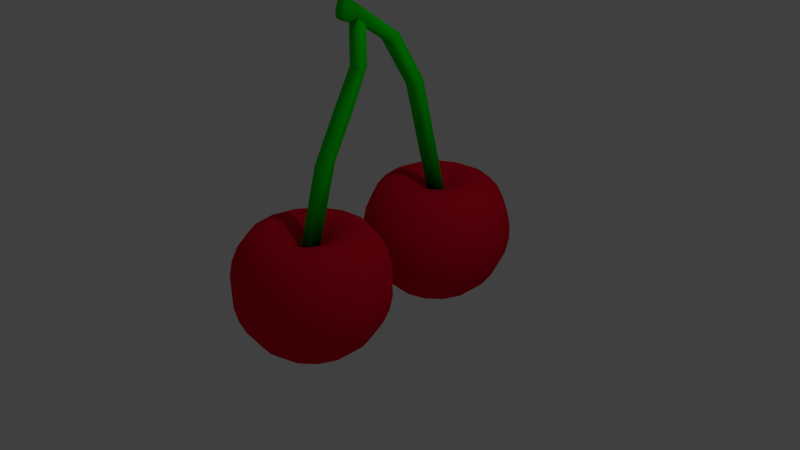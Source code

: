 # Source: cherry.blend  (saved by Blender 2.73.0; exported with 4.5.12 LTS)
import bpy
from mathutils import Matrix  # noqa: F401  (used for matrix-valued properties, if any)

bpy.ops.wm.read_factory_settings(use_empty=True)
scene = bpy.context.scene
scene.name = 'Scene'

# ---- collections
col_collection_1 = bpy.data.collections.new('Collection 1'); scene.collection.children.link(col_collection_1)

# ---- materials (node trees are filled in below, after node groups)
mat_cherry_main = bpy.data.materials.new('cherry_main')
mat_cherry_main.alpha_threshold = 0.0
mat_cherry_main.use_transparent_shadow = False
mat_cherry_main.diffuse_color = (0.8, 0.00394, 0.02652, 1.0)
mat_cherry_main.roughness = 0.5
mat_cherry_branch = bpy.data.materials.new('cherry_branch')
mat_cherry_branch.alpha_threshold = 0.0
mat_cherry_branch.use_transparent_shadow = False
mat_cherry_branch.diffuse_color = (0.0, 0.8, 0.003148, 1.0)
mat_cherry_branch.roughness = 0.5

# ---- material node trees

# ---- world
world_world = bpy.data.worlds.new('World'); scene.world = world_world
world_world.color = (0.05088, 0.05088, 0.05088)
world_world.use_sun_shadow = False
world_world.sun_shadow_jitter_overblur = 0.0
world_world.cycles.sampling_method = 'MANUAL'
world_world.cycles.sample_map_resolution = 256

# ---- cameras
cam_camera = bpy.data.cameras.new('Camera')
cam_camera.clip_end = 100.0
cam_camera.lens = 35.0
cam_camera.sensor_width = 32.0
cam_camera.sensor_height = 18.0
cam_camera.ortho_scale = 7.314
cam_camera.dof.focus_distance = 0.0
cam_camera.dof.aperture_fstop = 128.0

# ---- lights
light_lamp = bpy.data.lights.new('Lamp', 'POINT')
light_lamp.transmission_factor = 0.0
light_lamp.cutoff_distance = 30.0
light_lamp.energy = 100.0
light_lamp.shadow_buffer_clip_start = 1.001
light_lamp.shadow_soft_size = 0.1
light_lamp.shadow_maximum_resolution = 0.006
light_lamp.use_absolute_resolution = True
light_lamp.cycles.use_multiple_importance_sampling = False

# ---- meshes
me_sphere = bpy.data.meshes.new('Sphere')
me_sphere.from_pydata([(-0.07294, -0.09024, 0.4499), (-0.07294, 0.06976, 0.4315), (0.08706, 0.06976, 0.4445), (0.08706, -0.09024, 0.4611), (-0.07294, 0.7888, 3.075), (-0.07294, 0.905, 2.993), (0.08706, 0.905, 2.993), (0.08706, 0.7888, 3.075), (-0.07294, 0.5056, 2.032), (-0.07294, 0.6652, 2.032), (0.08706, 0.6652, 2.032), (0.08706, 0.5056, 2.032), (-0.07294, 0.7747, 2.511), (-0.07294, 0.9003, 2.511), (0.08706, 0.9003, 2.511), (0.08706, 0.7747, 2.511), (-0.07294, 0.3657, 1.481), (0.08706, 0.3657, 1.482), (0.08706, 0.1903, 1.443), (-0.07294, 0.1903, 1.442), (-0.07309, 2.095, 0.3294), (-0.07309, 2.239, 0.3852), (0.08691, 2.239, 0.3862), (0.08691, 2.095, 0.3303), (-0.07309, 0.781, 3.078), (-0.07309, 0.6801, 3.318), (0.08691, 0.6801, 3.318), (0.08691, 0.781, 3.078), (-0.07309, 1.664, 2.095), (-0.07309, 1.808, 2.165), (0.08691, 1.808, 2.165), (0.08691, 1.664, 2.095), (-0.07309, 1.274, 2.733), (-0.07309, 1.418, 2.803), (0.08691, 1.418, 2.803), (0.08691, 1.274, 2.733), (-0.07309, 0.6517, 3.291), (0.08691, 0.6517, 3.291), (-0.07309, 0.6283, 3.26), (0.08691, 0.6283, 3.26), (-0.07309, 0.6108, 3.225), (0.08691, 0.6108, 3.225), (-0.07309, 0.5995, 3.188), (0.08691, 0.5995, 3.188), (-0.07309, 0.5949, 3.149), (0.08691, 0.5949, 3.149), (-0.07309, 0.597, 3.11), (0.08691, 0.597, 3.11), (-0.07745, 0.6229, 3.072), (0.08255, 0.6229, 3.072), (-0.07033, 0.6661, 3.05), (0.08967, 0.6661, 3.05), (-0.0746, 0.781, 3.078), (0.0854, 0.781, 3.078), (-0.2079, 2.143, 0.6315), (-0.4067, 2.143, 0.7245), (-0.5878, 2.143, 0.7282), (-0.7431, 2.143, 0.6499), (-0.866, 2.143, 0.5), (-0.9511, 2.143, 0.309), (-0.9945, 2.143, 0.1045), (-0.9945, 2.143, -0.1045), (-0.9511, 2.143, -0.309), (-0.866, 2.143, -0.5), (-0.7431, 2.143, -0.6691), (-0.5878, 2.143, -0.809), (-0.4067, 2.143, -0.9135), (-0.2079, 2.143, -0.9781), (-0.1899, 2.227, 0.6315), (-0.3716, 2.308, 0.7245), (-0.537, 2.382, 0.7282), (-0.6789, 2.445, 0.6499), (-0.7912, 2.495, 0.5), (-0.8688, 2.53, 0.309), (-0.9085, 2.547, 0.1045), (-0.9085, 2.547, -0.1045), (-0.8688, 2.53, -0.309), (-0.7912, 2.495, -0.5), (-0.6789, 2.445, -0.6691), (-0.537, 2.382, -0.809), (-0.3716, 2.308, -0.9135), (-0.1899, 2.227, -0.9781), (-0.1391, 2.297, 0.6315), (-0.2722, 2.445, 0.7245), (-0.3933, 2.58, 0.7282), (-0.4973, 2.695, 0.6499), (-0.5795, 2.786, 0.5), (-0.6364, 2.85, 0.309), (-0.6655, 2.882, 0.1045), (-0.6655, 2.882, -0.1045), (-0.6364, 2.85, -0.309), (-0.5795, 2.786, -0.5), (-0.4973, 2.695, -0.6691), (-0.3933, 2.58, -0.809), (-0.2722, 2.445, -0.9135), (-0.1391, 2.297, -0.9781), (-0.06425, 2.341, 0.6315), (-0.1257, 2.53, 0.7245), (-0.1816, 2.702, 0.7282), (-0.2296, 2.85, 0.6499), (-0.2676, 2.967, 0.5), (-0.2939, 3.047, 0.309), (-0.3073, 3.089, 0.1045), (-0.3073, 3.089, -0.1045), (-0.2939, 3.047, -0.309), (-0.2676, 2.967, -0.5), (-0.2296, 2.85, -0.6691), (-0.1816, 2.702, -0.809), (-0.1257, 2.53, -0.9135), (-0.06425, 2.341, -0.9781), (0.02173, 2.35, 0.6315), (0.04252, 2.547, 0.7245), (0.06144, 2.727, 0.7282), (0.07768, 2.882, 0.6499), (0.09052, 3.004, 0.5), (0.09941, 3.089, 0.309), (0.104, 3.132, 0.1045), (0.104, 3.132, -0.1045), (0.09941, 3.089, -0.309), (0.09052, 3.004, -0.5), (0.07768, 2.882, -0.6691), (0.06144, 2.727, -0.809), (0.04252, 2.547, -0.9135), (0.02173, 2.35, -0.9781), (0.104, 2.323, 0.6315), (0.2034, 2.495, 0.7245), (0.2939, 2.652, 0.7282), (0.3716, 2.786, 0.6499), (0.433, 2.893, 0.5), (0.4755, 2.967, 0.309), (0.4973, 3.004, 0.1045), (0.4973, 3.004, -0.1045), (0.4755, 2.967, -0.309), (0.433, 2.893, -0.5), (0.3716, 2.786, -0.6691), (0.2939, 2.652, -0.809), (0.2034, 2.495, -0.9135), (0.104, 2.323, -0.9781), (0.1682, 2.265, 0.6315), (0.3291, 2.382, 0.7245), (0.4755, 2.488, 0.7282), (0.6012, 2.58, 0.6499), (0.7006, 2.652, 0.5), (0.7694, 2.702, 0.309), (0.8046, 2.727, 0.1045), (0.8046, 2.727, -0.1045), (0.7694, 2.702, -0.309), (0.7006, 2.652, -0.5), (0.6012, 2.58, -0.6691), (0.4755, 2.488, -0.809), (0.3291, 2.382, -0.9135), (0.1682, 2.265, -0.9781), (0.2034, 2.186, 0.6315), (0.3978, 2.227, 0.7245), (0.5749, 2.265, 0.7282), (0.7269, 2.297, 0.6499), (0.8471, 2.323, 0.5), (0.9303, 2.341, 0.309), (0.9728, 2.35, 0.1045), (0.9728, 2.35, -0.1045), (0.9303, 2.341, -0.309), (0.8471, 2.323, -0.5), (0.7269, 2.297, -0.6691), (0.5749, 2.265, -0.809), (0.3978, 2.227, -0.9135), (0.2034, 2.186, -0.9781), (0.2034, 2.1, 0.6315), (0.3978, 2.058, 0.7245), (0.5749, 2.021, 0.7282), (0.7269, 1.988, 0.6499), (0.8471, 1.963, 0.5), (0.9303, 1.945, 0.309), (0.9728, 1.936, 0.1045), (0.9728, 1.936, -0.1045), (0.9303, 1.945, -0.309), (0.8471, 1.963, -0.5), (0.7269, 1.988, -0.6691), (0.5749, 2.021, -0.809), (0.3978, 2.058, -0.9135), (0.2034, 2.1, -0.9781), (0.1682, 2.021, 0.6315), (0.3291, 1.904, 0.7245), (0.4755, 1.797, 0.7282), (0.6012, 1.706, 0.6499), (0.7006, 1.634, 0.5), (0.7694, 1.584, 0.309), (0.8046, 1.558, 0.1045), (0.8046, 1.558, -0.1045), (0.7694, 1.584, -0.309), (0.7006, 1.634, -0.5), (0.6012, 1.706, -0.6691), (0.4755, 1.797, -0.809), (0.3291, 1.904, -0.9135), (0.1682, 2.021, -0.9781), (8.742e-08, 2.143, -1.0), (0.104, 1.963, 0.6315), (0.2034, 1.791, 0.7245), (0.2939, 1.634, 0.7282), (0.3716, 1.499, 0.6499), (0.433, 1.393, 0.5), (0.4755, 1.319, 0.309), (0.4973, 1.282, 0.1045), (0.4973, 1.282, -0.1045), (0.4755, 1.319, -0.309), (0.433, 1.393, -0.5), (0.3716, 1.499, -0.6691), (0.2939, 1.634, -0.809), (0.2034, 1.791, -0.9135), (0.104, 1.963, -0.9781), (0.02173, 1.936, 0.6315), (0.04252, 1.738, 0.7245), (0.06144, 1.558, 0.7282), (0.07768, 1.404, 0.6499), (0.09052, 1.282, 0.5), (0.09941, 1.197, 0.309), (0.104, 1.154, 0.1045), (0.104, 1.154, -0.1045), (0.09941, 1.197, -0.309), (0.09052, 1.282, -0.5), (0.07768, 1.404, -0.6691), (0.06144, 1.558, -0.809), (0.04252, 1.738, -0.9135), (0.02173, 1.936, -0.9781), (-0.06425, 1.945, 0.6315), (-0.1257, 1.756, 0.7245), (-0.1816, 1.584, 0.7282), (-0.2296, 1.436, 0.6499), (-0.2676, 1.319, 0.5), (-0.2939, 1.238, 0.309), (-0.3073, 1.197, 0.1045), (-0.3073, 1.197, -0.1045), (-0.2939, 1.238, -0.309), (-0.2676, 1.319, -0.5), (-0.2296, 1.436, -0.6691), (-0.1816, 1.584, -0.809), (-0.1257, 1.756, -0.9135), (-0.06425, 1.945, -0.9781), (2.893e-08, 2.143, 0.4459), (-0.1391, 1.988, 0.6315), (-0.2722, 1.841, 0.7245), (-0.3933, 1.706, 0.7282), (-0.4973, 1.591, 0.6499), (-0.5795, 1.499, 0.5), (-0.6364, 1.436, 0.309), (-0.6655, 1.404, 0.1045), (-0.6655, 1.404, -0.1045), (-0.6364, 1.436, -0.309), (-0.5795, 1.499, -0.5), (-0.4973, 1.591, -0.6691), (-0.3933, 1.706, -0.809), (-0.2722, 1.841, -0.9135), (-0.1391, 1.988, -0.9781), (-0.1899, 2.058, 0.6315), (-0.3716, 1.977, 0.7245), (-0.537, 1.904, 0.7282), (-0.6789, 1.841, 0.6499), (-0.7912, 1.791, 0.5), (-0.8688, 1.756, 0.309), (-0.9085, 1.738, 0.1045), (-0.9085, 1.738, -0.1045), (-0.8688, 1.756, -0.309), (-0.7912, 1.791, -0.5), (-0.6789, 1.841, -0.6691), (-0.537, 1.904, -0.809), (-0.3716, 1.977, -0.9135), (-0.1899, 2.058, -0.9781), (-0.2079, 0.0, 0.5483), (-0.4067, 0.0, 0.679), (-0.5878, 0.0, 0.7088), (-0.7431, 0.0, 0.6452), (-0.866, 0.0, 0.5), (-0.9511, 0.0, 0.309), (-0.9945, 0.0, 0.1045), (-0.9945, 0.0, -0.1045), (-0.9511, 0.0, -0.309), (-0.866, 0.0, -0.5), (-0.7431, 0.0, -0.6691), (-0.5878, 0.0, -0.809), (-0.4067, 0.0, -0.9135), (-0.2079, 0.0, -0.9781), (-0.1899, 0.08457, 0.5483), (-0.3716, 0.1654, 0.679), (-0.537, 0.2391, 0.7088), (-0.6789, 0.3023, 0.6452), (-0.7912, 0.3522, 0.5), (-0.8688, 0.3868, 0.309), (-0.9085, 0.4045, 0.1045), (-0.9085, 0.4045, -0.1045), (-0.8688, 0.3868, -0.309), (-0.7912, 0.3522, -0.5), (-0.6789, 0.3023, -0.6691), (-0.537, 0.2391, -0.809), (-0.3716, 0.1654, -0.9135), (-0.1899, 0.08457, -0.9781), (-0.1391, 0.1545, 0.5483), (-0.2722, 0.3023, 0.679), (-0.3933, 0.4368, 0.7088), (-0.4973, 0.5523, 0.6452), (-0.5795, 0.6436, 0.5), (-0.6364, 0.7068, 0.309), (-0.6655, 0.7391, 0.1045), (-0.6655, 0.7391, -0.1045), (-0.6364, 0.7068, -0.309), (-0.5795, 0.6436, -0.5), (-0.4973, 0.5523, -0.6691), (-0.3933, 0.4368, -0.809), (-0.2722, 0.3023, -0.9135), (-0.1391, 0.1545, -0.9781), (-0.06425, 0.1977, 0.5483), (-0.1257, 0.3868, 0.679), (-0.1816, 0.559, 0.7088), (-0.2296, 0.7068, 0.6452), (-0.2676, 0.8236, 0.5), (-0.2939, 0.9045, 0.309), (-0.3073, 0.9458, 0.1045), (-0.3073, 0.9458, -0.1045), (-0.2939, 0.9045, -0.309), (-0.2676, 0.8236, -0.5), (-0.2296, 0.7068, -0.6691), (-0.1816, 0.559, -0.809), (-0.1257, 0.3868, -0.9135), (-0.06425, 0.1977, -0.9781), (0.02173, 0.2068, 0.5483), (0.04252, 0.4045, 0.679), (0.06144, 0.5846, 0.7088), (0.07768, 0.7391, 0.6452), (0.09052, 0.8613, 0.5), (0.09941, 0.9458, 0.309), (0.104, 0.9891, 0.1045), (0.104, 0.9891, -0.1045), (0.09941, 0.9458, -0.309), (0.09052, 0.8613, -0.5), (0.07768, 0.7391, -0.6691), (0.06144, 0.5846, -0.809), (0.04252, 0.4045, -0.9135), (0.02173, 0.2068, -0.9781), (0.104, 0.1801, 0.5483), (0.2034, 0.3522, 0.679), (0.2939, 0.509, 0.7088), (0.3716, 0.6436, 0.6452), (0.433, 0.75, 0.5), (0.4755, 0.8236, 0.309), (0.4973, 0.8613, 0.1045), (0.4973, 0.8613, -0.1045), (0.4755, 0.8236, -0.309), (0.433, 0.75, -0.5), (0.3716, 0.6436, -0.6691), (0.2939, 0.509, -0.809), (0.2034, 0.3522, -0.9135), (0.104, 0.1801, -0.9781), (0.1682, 0.1222, 0.5483), (0.3291, 0.2391, 0.679), (0.4755, 0.3455, 0.7088), (0.6012, 0.4368, 0.6452), (0.7006, 0.509, 0.5), (0.7694, 0.559, 0.309), (0.8046, 0.5846, 0.1045), (0.8046, 0.5846, -0.1045), (0.7694, 0.559, -0.309), (0.7006, 0.509, -0.5), (0.6012, 0.4368, -0.6691), (0.4755, 0.3455, -0.809), (0.3291, 0.2391, -0.9135), (0.1682, 0.1222, -0.9781), (0.2034, 0.04323, 0.5483), (0.3978, 0.08457, 0.679), (0.5749, 0.1222, 0.7088), (0.7269, 0.1545, 0.6452), (0.8471, 0.1801, 0.5), (0.9303, 0.1977, 0.309), (0.9728, 0.2068, 0.1045), (0.9728, 0.2068, -0.1045), (0.9303, 0.1977, -0.309), (0.8471, 0.1801, -0.5), (0.7269, 0.1545, -0.6691), (0.5749, 0.1222, -0.809), (0.3978, 0.08457, -0.9135), (0.2034, 0.04323, -0.9781), (0.2034, -0.04323, 0.5483), (0.3978, -0.08457, 0.679), (0.5749, -0.1222, 0.7088), (0.7269, -0.1545, 0.6452), (0.8471, -0.1801, 0.5), (0.9303, -0.1977, 0.309), (0.9728, -0.2068, 0.1045), (0.9728, -0.2068, -0.1045), (0.9303, -0.1977, -0.309), (0.8471, -0.1801, -0.5), (0.7269, -0.1545, -0.6691), (0.5749, -0.1222, -0.809), (0.3978, -0.08457, -0.9135), (0.2034, -0.04323, -0.9781), (0.1682, -0.1222, 0.5483), (0.3291, -0.2391, 0.679), (0.4755, -0.3455, 0.7088), (0.6012, -0.4368, 0.6452), (0.7006, -0.509, 0.5), (0.7694, -0.559, 0.309), (0.8046, -0.5846, 0.1045), (0.8046, -0.5846, -0.1045), (0.7694, -0.559, -0.309), (0.7006, -0.509, -0.5), (0.6012, -0.4368, -0.6691), (0.4755, -0.3455, -0.809), (0.3291, -0.2391, -0.9135), (0.1682, -0.1222, -0.9781), (8.742e-08, 0.0, -1.0), (0.104, -0.1801, 0.5483), (0.2034, -0.3522, 0.679), (0.2939, -0.509, 0.7088), (0.3716, -0.6436, 0.6452), (0.433, -0.75, 0.5), (0.4755, -0.8236, 0.309), (0.4973, -0.8613, 0.1045), (0.4973, -0.8613, -0.1045), (0.4755, -0.8236, -0.309), (0.433, -0.75, -0.5), (0.3716, -0.6436, -0.6691), (0.2939, -0.509, -0.809), (0.2034, -0.3522, -0.9135), (0.104, -0.1801, -0.9781), (0.02173, -0.2068, 0.5483), (0.04252, -0.4045, 0.679), (0.06144, -0.5846, 0.7088), (0.07768, -0.7391, 0.6452), (0.09052, -0.8613, 0.5), (0.09941, -0.9458, 0.309), (0.104, -0.9891, 0.1045), (0.104, -0.9891, -0.1045), (0.09941, -0.9458, -0.309), (0.09052, -0.8613, -0.5), (0.07768, -0.7391, -0.6691), (0.06144, -0.5846, -0.809), (0.04252, -0.4045, -0.9135), (0.02173, -0.2068, -0.9781), (-0.06425, -0.1977, 0.5483), (-0.1257, -0.3868, 0.679), (-0.1816, -0.559, 0.7088), (-0.2296, -0.7068, 0.6452), (-0.2676, -0.8236, 0.5), (-0.2939, -0.9045, 0.309), (-0.3073, -0.9458, 0.1045), (-0.3073, -0.9458, -0.1045), (-0.2939, -0.9045, -0.309), (-0.2676, -0.8236, -0.5), (-0.2296, -0.7068, -0.6691), (-0.1816, -0.559, -0.809), (-0.1257, -0.3868, -0.9135), (-0.06425, -0.1977, -0.9781), (2.893e-08, -6.497e-08, 0.3128), (-0.1391, -0.1545, 0.5483), (-0.2722, -0.3023, 0.679), (-0.3933, -0.4368, 0.7088), (-0.4973, -0.5523, 0.6452), (-0.5795, -0.6436, 0.5), (-0.6364, -0.7068, 0.309), (-0.6655, -0.7391, 0.1045), (-0.6655, -0.7391, -0.1045), (-0.6364, -0.7068, -0.309), (-0.5795, -0.6436, -0.5), (-0.4973, -0.5523, -0.6691), (-0.3933, -0.4368, -0.809), (-0.2722, -0.3023, -0.9135), (-0.1391, -0.1545, -0.9781), (-0.1899, -0.08457, 0.5483), (-0.3716, -0.1654, 0.679), (-0.537, -0.2391, 0.7088), (-0.6789, -0.3023, 0.6452), (-0.7912, -0.3522, 0.5), (-0.8688, -0.3868, 0.309), (-0.9085, -0.4045, 0.1045), (-0.9085, -0.4045, -0.1045), (-0.8688, -0.3868, -0.309), (-0.7912, -0.3522, -0.5), (-0.6789, -0.3023, -0.6691), (-0.537, -0.2391, -0.809), (-0.3716, -0.1654, -0.9135), (-0.1899, -0.08457, -0.9781)], [], [(19, 16, 1, 0), (16, 17, 2, 1), (17, 18, 3, 2), (18, 19, 0, 3), (0, 1, 2, 3), (7, 6, 5, 4), (15, 12, 8, 11), (14, 15, 11, 10), (13, 14, 10, 9), (12, 13, 9, 8), (4, 5, 13, 12), (5, 6, 14, 13), (6, 7, 15, 14), (7, 4, 12, 15), (11, 8, 19, 18), (10, 11, 18, 17), (9, 10, 17, 16), (8, 9, 16, 19), (28, 29, 21, 20), (29, 30, 22, 21), (30, 31, 23, 22), (31, 28, 20, 23), (20, 21, 22, 23), (35, 32, 28, 31), (34, 35, 31, 30), (33, 34, 30, 29), (32, 33, 29, 28), (24, 25, 33, 32), (26, 27, 35, 34), (27, 24, 32, 35), (33, 25, 26, 34), (24, 27, 26, 25), (25, 36, 37, 26), (36, 38, 39, 37), (38, 40, 41, 39), (40, 42, 43, 41), (42, 44, 45, 43), (44, 46, 47, 45), (46, 48, 49, 47), (48, 50, 51, 49), (50, 52, 53, 51), (52, 50, 48, 46, 44, 42, 40, 38, 36, 25, 24), (37, 39, 41, 43, 45, 47, 49, 51, 53, 27, 26), (67, 66, 80, 81), (66, 65, 79, 80), (65, 64, 78, 79), (64, 63, 77, 78), (63, 62, 76, 77), (62, 61, 75, 76), (61, 60, 74, 75), (60, 59, 73, 74), (59, 58, 72, 73), (58, 57, 71, 72), (57, 56, 70, 71), (56, 55, 69, 70), (55, 54, 68, 69), (81, 80, 94, 95), (80, 79, 93, 94), (79, 78, 92, 93), (78, 77, 91, 92), (77, 76, 90, 91), (76, 75, 89, 90), (75, 74, 88, 89), (74, 73, 87, 88), (73, 72, 86, 87), (72, 71, 85, 86), (71, 70, 84, 85), (70, 69, 83, 84), (69, 68, 82, 83), (95, 94, 108, 109), (94, 93, 107, 108), (93, 92, 106, 107), (92, 91, 105, 106), (91, 90, 104, 105), (90, 89, 103, 104), (89, 88, 102, 103), (88, 87, 101, 102), (87, 86, 100, 101), (86, 85, 99, 100), (85, 84, 98, 99), (84, 83, 97, 98), (83, 82, 96, 97), (109, 108, 122, 123), (108, 107, 121, 122), (107, 106, 120, 121), (106, 105, 119, 120), (105, 104, 118, 119), (104, 103, 117, 118), (103, 102, 116, 117), (102, 101, 115, 116), (101, 100, 114, 115), (100, 99, 113, 114), (99, 98, 112, 113), (98, 97, 111, 112), (97, 96, 110, 111), (123, 122, 136, 137), (122, 121, 135, 136), (121, 120, 134, 135), (120, 119, 133, 134), (119, 118, 132, 133), (118, 117, 131, 132), (117, 116, 130, 131), (116, 115, 129, 130), (115, 114, 128, 129), (114, 113, 127, 128), (113, 112, 126, 127), (112, 111, 125, 126), (111, 110, 124, 125), (137, 136, 150, 151), (136, 135, 149, 150), (135, 134, 148, 149), (134, 133, 147, 148), (133, 132, 146, 147), (132, 131, 145, 146), (131, 130, 144, 145), (130, 129, 143, 144), (129, 128, 142, 143), (128, 127, 141, 142), (127, 126, 140, 141), (126, 125, 139, 140), (125, 124, 138, 139), (151, 150, 164, 165), (150, 149, 163, 164), (149, 148, 162, 163), (148, 147, 161, 162), (147, 146, 160, 161), (146, 145, 159, 160), (145, 144, 158, 159), (144, 143, 157, 158), (143, 142, 156, 157), (142, 141, 155, 156), (141, 140, 154, 155), (140, 139, 153, 154), (139, 138, 152, 153), (165, 164, 178, 179), (164, 163, 177, 178), (163, 162, 176, 177), (162, 161, 175, 176), (161, 160, 174, 175), (160, 159, 173, 174), (159, 158, 172, 173), (158, 157, 171, 172), (157, 156, 170, 171), (156, 155, 169, 170), (155, 154, 168, 169), (154, 153, 167, 168), (153, 152, 166, 167), (179, 178, 192, 193), (178, 177, 191, 192), (177, 176, 190, 191), (176, 175, 189, 190), (175, 174, 188, 189), (174, 173, 187, 188), (173, 172, 186, 187), (172, 171, 185, 186), (171, 170, 184, 185), (170, 169, 183, 184), (169, 168, 182, 183), (168, 167, 181, 182), (167, 166, 180, 181), (193, 192, 207, 208), (192, 191, 206, 207), (191, 190, 205, 206), (190, 189, 204, 205), (189, 188, 203, 204), (188, 187, 202, 203), (187, 186, 201, 202), (186, 185, 200, 201), (185, 184, 199, 200), (184, 183, 198, 199), (183, 182, 197, 198), (182, 181, 196, 197), (181, 180, 195, 196), (208, 207, 221, 222), (207, 206, 220, 221), (206, 205, 219, 220), (205, 204, 218, 219), (204, 203, 217, 218), (203, 202, 216, 217), (202, 201, 215, 216), (201, 200, 214, 215), (200, 199, 213, 214), (199, 198, 212, 213), (198, 197, 211, 212), (197, 196, 210, 211), (196, 195, 209, 210), (222, 221, 235, 236), (221, 220, 234, 235), (220, 219, 233, 234), (219, 218, 232, 233), (218, 217, 231, 232), (217, 216, 230, 231), (216, 215, 229, 230), (215, 214, 228, 229), (214, 213, 227, 228), (213, 212, 226, 227), (212, 211, 225, 226), (211, 210, 224, 225), (210, 209, 223, 224), (236, 235, 250, 251), (235, 234, 249, 250), (234, 233, 248, 249), (233, 232, 247, 248), (232, 231, 246, 247), (231, 230, 245, 246), (230, 229, 244, 245), (229, 228, 243, 244), (228, 227, 242, 243), (227, 226, 241, 242), (226, 225, 240, 241), (225, 224, 239, 240), (224, 223, 238, 239), (251, 250, 264, 265), (250, 249, 263, 264), (249, 248, 262, 263), (248, 247, 261, 262), (247, 246, 260, 261), (246, 245, 259, 260), (245, 244, 258, 259), (244, 243, 257, 258), (243, 242, 256, 257), (242, 241, 255, 256), (241, 240, 254, 255), (240, 239, 253, 254), (239, 238, 252, 253), (194, 67, 81), (54, 237, 68), (194, 81, 95), (68, 237, 82), (194, 95, 109), (82, 237, 96), (194, 109, 123), (96, 237, 110), (194, 123, 137), (110, 237, 124), (194, 137, 151), (124, 237, 138), (194, 151, 165), (138, 237, 152), (194, 165, 179), (152, 237, 166), (194, 179, 193), (166, 237, 180), (194, 193, 208), (180, 237, 195), (194, 208, 222), (195, 237, 209), (194, 222, 236), (209, 237, 223), (194, 236, 251), (223, 237, 238), (194, 251, 265), (238, 237, 252), (194, 265, 67), (265, 264, 66, 67), (264, 263, 65, 66), (263, 262, 64, 65), (262, 261, 63, 64), (261, 260, 62, 63), (260, 259, 61, 62), (259, 258, 60, 61), (258, 257, 59, 60), (257, 256, 58, 59), (256, 255, 57, 58), (255, 254, 56, 57), (254, 253, 55, 56), (253, 252, 54, 55), (252, 237, 54), (279, 278, 292, 293), (278, 277, 291, 292), (277, 276, 290, 291), (276, 275, 289, 290), (275, 274, 288, 289), (274, 273, 287, 288), (273, 272, 286, 287), (272, 271, 285, 286), (271, 270, 284, 285), (270, 269, 283, 284), (269, 268, 282, 283), (268, 267, 281, 282), (267, 266, 280, 281), (293, 292, 306, 307), (292, 291, 305, 306), (291, 290, 304, 305), (290, 289, 303, 304), (289, 288, 302, 303), (288, 287, 301, 302), (287, 286, 300, 301), (286, 285, 299, 300), (285, 284, 298, 299), (284, 283, 297, 298), (283, 282, 296, 297), (282, 281, 295, 296), (281, 280, 294, 295), (307, 306, 320, 321), (306, 305, 319, 320), (305, 304, 318, 319), (304, 303, 317, 318), (303, 302, 316, 317), (302, 301, 315, 316), (301, 300, 314, 315), (300, 299, 313, 314), (299, 298, 312, 313), (298, 297, 311, 312), (297, 296, 310, 311), (296, 295, 309, 310), (295, 294, 308, 309), (321, 320, 334, 335), (320, 319, 333, 334), (319, 318, 332, 333), (318, 317, 331, 332), (317, 316, 330, 331), (316, 315, 329, 330), (315, 314, 328, 329), (314, 313, 327, 328), (313, 312, 326, 327), (312, 311, 325, 326), (311, 310, 324, 325), (310, 309, 323, 324), (309, 308, 322, 323), (335, 334, 348, 349), (334, 333, 347, 348), (333, 332, 346, 347), (332, 331, 345, 346), (331, 330, 344, 345), (330, 329, 343, 344), (329, 328, 342, 343), (328, 327, 341, 342), (327, 326, 340, 341), (326, 325, 339, 340), (325, 324, 338, 339), (324, 323, 337, 338), (323, 322, 336, 337), (349, 348, 362, 363), (348, 347, 361, 362), (347, 346, 360, 361), (346, 345, 359, 360), (345, 344, 358, 359), (344, 343, 357, 358), (343, 342, 356, 357), (342, 341, 355, 356), (341, 340, 354, 355), (340, 339, 353, 354), (339, 338, 352, 353), (338, 337, 351, 352), (337, 336, 350, 351), (363, 362, 376, 377), (362, 361, 375, 376), (361, 360, 374, 375), (360, 359, 373, 374), (359, 358, 372, 373), (358, 357, 371, 372), (357, 356, 370, 371), (356, 355, 369, 370), (355, 354, 368, 369), (354, 353, 367, 368), (353, 352, 366, 367), (352, 351, 365, 366), (351, 350, 364, 365), (377, 376, 390, 391), (376, 375, 389, 390), (375, 374, 388, 389), (374, 373, 387, 388), (373, 372, 386, 387), (372, 371, 385, 386), (371, 370, 384, 385), (370, 369, 383, 384), (369, 368, 382, 383), (368, 367, 381, 382), (367, 366, 380, 381), (366, 365, 379, 380), (365, 364, 378, 379), (391, 390, 404, 405), (390, 389, 403, 404), (389, 388, 402, 403), (388, 387, 401, 402), (387, 386, 400, 401), (386, 385, 399, 400), (385, 384, 398, 399), (384, 383, 397, 398), (383, 382, 396, 397), (382, 381, 395, 396), (381, 380, 394, 395), (380, 379, 393, 394), (379, 378, 392, 393), (405, 404, 419, 420), (404, 403, 418, 419), (403, 402, 417, 418), (402, 401, 416, 417), (401, 400, 415, 416), (400, 399, 414, 415), (399, 398, 413, 414), (398, 397, 412, 413), (397, 396, 411, 412), (396, 395, 410, 411), (395, 394, 409, 410), (394, 393, 408, 409), (393, 392, 407, 408), (420, 419, 433, 434), (419, 418, 432, 433), (418, 417, 431, 432), (417, 416, 430, 431), (416, 415, 429, 430), (415, 414, 428, 429), (414, 413, 427, 428), (413, 412, 426, 427), (412, 411, 425, 426), (411, 410, 424, 425), (410, 409, 423, 424), (409, 408, 422, 423), (408, 407, 421, 422), (434, 433, 447, 448), (433, 432, 446, 447), (432, 431, 445, 446), (431, 430, 444, 445), (430, 429, 443, 444), (429, 428, 442, 443), (428, 427, 441, 442), (427, 426, 440, 441), (426, 425, 439, 440), (425, 424, 438, 439), (424, 423, 437, 438), (423, 422, 436, 437), (422, 421, 435, 436), (448, 447, 462, 463), (447, 446, 461, 462), (446, 445, 460, 461), (445, 444, 459, 460), (444, 443, 458, 459), (443, 442, 457, 458), (442, 441, 456, 457), (441, 440, 455, 456), (440, 439, 454, 455), (439, 438, 453, 454), (438, 437, 452, 453), (437, 436, 451, 452), (436, 435, 450, 451), (463, 462, 476, 477), (462, 461, 475, 476), (461, 460, 474, 475), (460, 459, 473, 474), (459, 458, 472, 473), (458, 457, 471, 472), (457, 456, 470, 471), (456, 455, 469, 470), (455, 454, 468, 469), (454, 453, 467, 468), (453, 452, 466, 467), (452, 451, 465, 466), (451, 450, 464, 465), (406, 279, 293), (266, 449, 280), (406, 293, 307), (280, 449, 294), (406, 307, 321), (294, 449, 308), (406, 321, 335), (308, 449, 322), (406, 335, 349), (322, 449, 336), (406, 349, 363), (336, 449, 350), (406, 363, 377), (350, 449, 364), (406, 377, 391), (364, 449, 378), (406, 391, 405), (378, 449, 392), (406, 405, 420), (392, 449, 407), (406, 420, 434), (407, 449, 421), (406, 434, 448), (421, 449, 435), (406, 448, 463), (435, 449, 450), (406, 463, 477), (450, 449, 464), (406, 477, 279), (477, 476, 278, 279), (476, 475, 277, 278), (475, 474, 276, 277), (474, 473, 275, 276), (473, 472, 274, 275), (472, 471, 273, 274), (471, 470, 272, 273), (470, 469, 271, 272), (469, 468, 270, 271), (468, 467, 269, 270), (467, 466, 268, 269), (466, 465, 267, 268), (465, 464, 266, 267), (464, 449, 266)])
me_sphere.polygons.foreach_set('use_smooth', [True] * 493)
me_sphere.polygons.foreach_set('material_index', [1, 1, 1, 1, 0, 1, 1, 1, 1, 1, 1, 1, 1, 1, 1, 1, 1, 1, 1, 1, 1, 1, 0, 1, 1, 1, 1, 1, 1, 1, 1, 1, 1, 1, 1, 1, 1, 1, 1, 1, 1, 1, 1, 0, 0, 0, 0, 0, 0, 0, 0, 0, 0, 0, 0, 0, 0, 0, 0, 0, 0, 0, 0, 0, 0, 0, 0, 0, 0, 0, 0, 0, 0, 0, 0, 0, 0, 0, 0, 0, 0, 0, 0, 0, 0, 0, 0, 0, 0, 0, 0, 0, 0, 0, 0, 0, 0, 0, 0, 0, 0, 0, 0, 0, 0, 0, 0, 0, 0, 0, 0, 0, 0, 0, 0, 0, 0, 0, 0, 0, 0, 0, 0, 0, 0, 0, 0, 0, 0, 0, 0, 0, 0, 0, 0, 0, 0, 0, 0, 0, 0, 0, 0, 0, 0, 0, 0, 0, 0, 0, 0, 0, 0, 0, 0, 0, 0, 0, 0, 0, 0, 0, 0, 0, 0, 0, 0, 0, 0, 0, 0, 0, 0, 0, 0, 0, 0, 0, 0, 0, 0, 0, 0, 0, 0, 0, 0, 0, 0, 0, 0, 0, 0, 0, 0, 0, 0, 0, 0, 0, 0, 0, 0, 0, 0, 0, 0, 0, 0, 0, 0, 0, 0, 0, 0, 0, 0, 0, 0, 0, 0, 0, 0, 0, 0, 0, 0, 0, 0, 0, 0, 0, 0, 0, 0, 0, 0, 0, 0, 0, 0, 0, 0, 0, 0, 0, 0, 0, 0, 0, 0, 0, 0, 0, 0, 0, 0, 0, 0, 0, 0, 0, 0, 0, 0, 0, 0, 0, 0, 0, 0, 0, 0, 0, 0, 0, 0, 0, 0, 0, 0, 0, 0, 0, 0, 0, 0, 0, 0, 0, 0, 0, 0, 0, 0, 0, 0, 0, 0, 0, 0, 0, 0, 0, 0, 0, 0, 0, 0, 0, 0, 0, 0, 0, 0, 0, 0, 0, 0, 0, 0, 0, 0, 0, 0, 0, 0, 0, 0, 0, 0, 0, 0, 0, 0, 0, 0, 0, 0, 0, 0, 0, 0, 0, 0, 0, 0, 0, 0, 0, 0, 0, 0, 0, 0, 0, 0, 0, 0, 0, 0, 0, 0, 0, 0, 0, 0, 0, 0, 0, 0, 0, 0, 0, 0, 0, 0, 0, 0, 0, 0, 0, 0, 0, 0, 0, 0, 0, 0, 0, 0, 0, 0, 0, 0, 0, 0, 0, 0, 0, 0, 0, 0, 0, 0, 0, 0, 0, 0, 0, 0, 0, 0, 0, 0, 0, 0, 0, 0, 0, 0, 0, 0, 0, 0, 0, 0, 0, 0, 0, 0, 0, 0, 0, 0, 0, 0, 0, 0, 0, 0, 0, 0, 0, 0, 0, 0, 0, 0, 0, 0, 0, 0, 0, 0, 0, 0, 0, 0, 0, 0, 0, 0, 0, 0, 0, 0, 0, 0, 0, 0, 0, 0, 0, 0, 0, 0, 0, 0, 0, 0, 0, 0, 0, 0, 0, 0, 0, 0, 0, 0, 0, 0])
me_sphere.materials.append(mat_cherry_main)
me_sphere.materials.append(mat_cherry_branch)
me_sphere.use_remesh_preserve_volume = False
me_sphere.use_remesh_preserve_attributes = False
me_sphere.use_mirror_vertex_groups = False
me_sphere.update()

# ---- objects
ob_sphere = bpy.data.objects.new('Sphere', me_sphere)
ob_lamp = bpy.data.objects.new('Lamp', light_lamp)
ob_camera = bpy.data.objects.new('Camera', cam_camera)

# ---- transforms, parenting, visibility, modifiers, constraints
ob_sphere.location = (0.0, -0.9976, 0.0)
ob_sphere.lineart.crease_threshold = 0.0
ob_lamp.location = (4.076, 1.005, 5.904)
ob_lamp.rotation_euler = (0.6503, 0.05522, 1.866)
ob_lamp.lock_rotations_4d = False
ob_lamp.empty_display_type = 'ARROWS'
ob_lamp.color = (0.0, 0.0, 0.0, 0.0)
ob_lamp.lineart.crease_threshold = 0.0
ob_camera.location = (7.481, -6.508, 5.344)
ob_camera.rotation_euler = (1.109, 0.01082, 0.8149)
ob_camera.lock_rotations_4d = False
ob_camera.empty_display_type = 'ARROWS'
ob_camera.color = (0.0, 0.0, 0.0, 0.0)
ob_camera.display_type = 'WIRE'
ob_camera.lineart.crease_threshold = 0.0

# ---- collection membership
col_collection_1.objects.link(ob_sphere)
col_collection_1.objects.link(ob_lamp)
col_collection_1.objects.link(ob_camera)

# ---- scene / render settings (as saved in the file)
scene.camera = ob_camera
scene.frame_start = 1; scene.frame_end = 250; scene.frame_set(1)
scene.render.engine = 'BLENDER_EEVEE_NEXT'
scene.render.resolution_percentage = 50
scene.render.dither_intensity = 0.0
scene.cycles.use_denoising = False
scene.cycles.samples = 10
scene.cycles.sampling_pattern = 'TABULATED_SOBOL'
scene.cycles.light_sampling_threshold = 0.0
scene.cycles.use_adaptive_sampling = False
scene.cycles.use_light_tree = False
scene.cycles.blur_glossy = 0.0
scene.cycles.pixel_filter_type = 'GAUSSIAN'
scene.cycles.sample_clamp_indirect = 0.0
scene.view_settings.view_transform = 'Standard'
bpy.context.view_layer.update()
